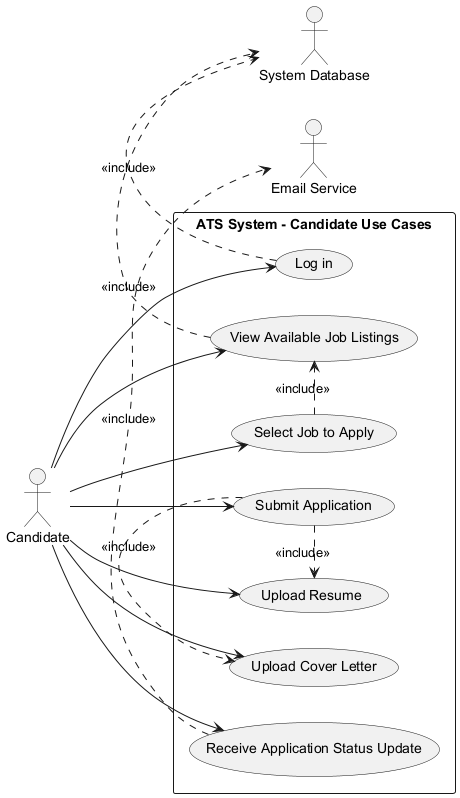

The diagram above was rendered by PlantUML. Its source (embedded in the PNG):
@startuml
left to right direction
skinparam packageStyle rectangle

actor Candidate as C
actor "Email Service" as Email
actor "System Database" as DB

rectangle "ATS System - Candidate Use Cases" {

    usecase UC1 as "Log in"
    usecase UC2 as "View Available Job Listings"
    usecase UC3 as "Select Job to Apply"
    usecase UC4 as "Upload Resume"
    usecase UC5 as "Upload Cover Letter"
    usecase UC6 as "Submit Application"
    usecase UC7 as "Receive Application Status Update"

    C --> UC1
    C --> UC2
    C --> UC3
    C --> UC6
    C --> UC4
    C --> UC5
    C --> UC7

    UC1 .> DB : <<include>>
    UC2 .> DB : <<include>>
    UC3 .> UC2 : <<include>>
    UC6 .> UC4 : <<include>>
    UC6 .> UC5 : <<include>>
    UC7 .> Email : <<include>>
}

@enduml